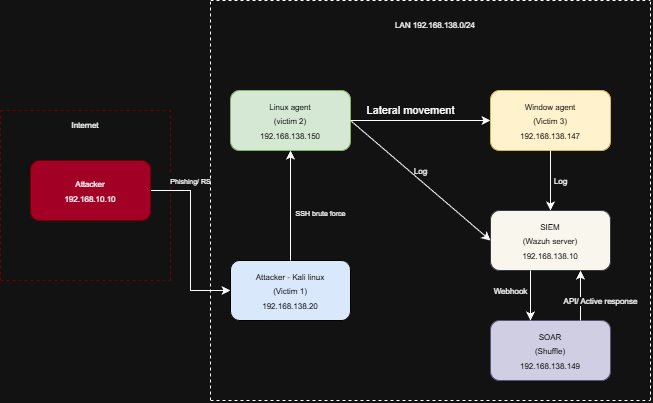

The diagram above was exported from draw.io. Its source (the exported page's mxGraphModel, read from the mxfile embedded in the PNG):
<mxGraphModel dx="744" dy="447" grid="1" gridSize="10" guides="1" tooltips="1" connect="1" arrows="1" fold="1" page="1" pageScale="1" pageWidth="850" pageHeight="1100" math="0" shadow="0">
  <root>
    <mxCell id="0" />
    <mxCell id="1" parent="0" />
    <mxCell id="NV6vGpKId9cPzq73BmPl-1" edge="1" parent="1" style="endArrow=none;dashed=1;html=1;rounded=0;fillColor=#a20025;strokeColor=#6F0000;" value="">
      <mxGeometry height="50" relative="1" width="50" as="geometry">
        <mxPoint x="110" y="440" as="sourcePoint" />
        <mxPoint x="110" y="270" as="targetPoint" />
      </mxGeometry>
    </mxCell>
    <mxCell id="NV6vGpKId9cPzq73BmPl-2" edge="1" parent="1" style="endArrow=none;dashed=1;html=1;rounded=0;fillColor=#a20025;strokeColor=#6F0000;" value="">
      <mxGeometry height="50" relative="1" width="50" as="geometry">
        <mxPoint x="110" y="270" as="sourcePoint" />
        <mxPoint x="280" y="270" as="targetPoint" />
      </mxGeometry>
    </mxCell>
    <mxCell id="NV6vGpKId9cPzq73BmPl-3" edge="1" parent="1" style="endArrow=none;dashed=1;html=1;rounded=0;fillColor=#a20025;strokeColor=#6F0000;" value="">
      <mxGeometry height="50" relative="1" width="50" as="geometry">
        <mxPoint x="280" y="440" as="sourcePoint" />
        <mxPoint x="280" y="270" as="targetPoint" />
      </mxGeometry>
    </mxCell>
    <mxCell id="NV6vGpKId9cPzq73BmPl-4" edge="1" parent="1" style="endArrow=none;dashed=1;html=1;rounded=0;fillColor=#a20025;strokeColor=#6F0000;" value="">
      <mxGeometry height="50" relative="1" width="50" as="geometry">
        <mxPoint x="110" y="440" as="sourcePoint" />
        <mxPoint x="280" y="440" as="targetPoint" />
      </mxGeometry>
    </mxCell>
    <mxCell id="NV6vGpKId9cPzq73BmPl-18" edge="1" parent="1" source="NV6vGpKId9cPzq73BmPl-5" style="edgeStyle=orthogonalEdgeStyle;rounded=0;orthogonalLoop=1;jettySize=auto;html=1;exitX=1;exitY=0.5;exitDx=0;exitDy=0;entryX=0;entryY=0.5;entryDx=0;entryDy=0;" target="NV6vGpKId9cPzq73BmPl-16">
      <mxGeometry relative="1" as="geometry" />
    </mxCell>
    <mxCell id="NV6vGpKId9cPzq73BmPl-19" connectable="0" parent="NV6vGpKId9cPzq73BmPl-18" style="edgeLabel;html=1;align=center;verticalAlign=middle;resizable=0;points=[];" value="&lt;font style=&quot;font-size: 7px;&quot;&gt;Phishing/ RS&lt;/font&gt;" vertex="1">
      <mxGeometry relative="1" x="-0.7429" y="3" as="geometry">
        <mxPoint x="17" y="-7" as="offset" />
      </mxGeometry>
    </mxCell>
    <mxCell id="NV6vGpKId9cPzq73BmPl-5" parent="1" style="rounded=1;whiteSpace=wrap;html=1;fillColor=#a20025;fontColor=#ffffff;strokeColor=#6F0000;" value="&lt;font style=&quot;color: rgb(255, 255, 255); font-size: 8px;&quot;&gt;Attacker&lt;/font&gt;&lt;div&gt;&lt;font style=&quot;color: rgb(255, 255, 255); font-size: 8px;&quot;&gt;192.168.10.10&lt;/font&gt;&lt;/div&gt;" vertex="1">
      <mxGeometry height="60" width="120" x="140" y="320" as="geometry" />
    </mxCell>
    <mxCell id="NV6vGpKId9cPzq73BmPl-6" parent="1" style="text;html=1;whiteSpace=wrap;strokeColor=none;fillColor=none;align=center;verticalAlign=middle;rounded=0;fontSize=8;" value="Internet" vertex="1">
      <mxGeometry height="10" width="30" x="180" y="280" as="geometry" />
    </mxCell>
    <mxCell id="NV6vGpKId9cPzq73BmPl-10" edge="1" parent="1" style="endArrow=none;dashed=1;html=1;rounded=0;" value="">
      <mxGeometry height="50" relative="1" width="50" as="geometry">
        <mxPoint x="320" y="560" as="sourcePoint" />
        <mxPoint x="320" y="160" as="targetPoint" />
      </mxGeometry>
    </mxCell>
    <mxCell id="NV6vGpKId9cPzq73BmPl-11" edge="1" parent="1" style="endArrow=none;dashed=1;html=1;rounded=0;" value="">
      <mxGeometry height="50" relative="1" width="50" as="geometry">
        <mxPoint x="320" y="160" as="sourcePoint" />
        <mxPoint x="760" y="160" as="targetPoint" />
      </mxGeometry>
    </mxCell>
    <mxCell id="NV6vGpKId9cPzq73BmPl-12" edge="1" parent="1" style="endArrow=none;dashed=1;html=1;rounded=0;" value="">
      <mxGeometry height="50" relative="1" width="50" as="geometry">
        <mxPoint x="320" y="560" as="sourcePoint" />
        <mxPoint x="760" y="560" as="targetPoint" />
      </mxGeometry>
    </mxCell>
    <mxCell id="NV6vGpKId9cPzq73BmPl-15" edge="1" parent="1" style="endArrow=none;dashed=1;html=1;rounded=0;" value="">
      <mxGeometry height="50" relative="1" width="50" as="geometry">
        <mxPoint x="760" y="560" as="sourcePoint" />
        <mxPoint x="760" y="160" as="targetPoint" />
      </mxGeometry>
    </mxCell>
    <mxCell id="NV6vGpKId9cPzq73BmPl-16" parent="1" style="rounded=1;whiteSpace=wrap;html=1;fillColor=#dae8fc;strokeColor=#000000;" value="&lt;font style=&quot;font-size: 8px; color: rgb(0, 0, 0);&quot;&gt;Attacker - Kali linux&lt;/font&gt;&lt;div&gt;&lt;font style=&quot;font-size: 8px; color: rgb(0, 0, 0);&quot;&gt;(Victim 1)&lt;/font&gt;&lt;/div&gt;&lt;div&gt;&lt;font style=&quot;font-size: 8px; color: rgb(0, 0, 0);&quot;&gt;192.168.138.20&lt;/font&gt;&lt;/div&gt;" vertex="1">
      <mxGeometry height="60" width="120" x="340" y="420" as="geometry" />
    </mxCell>
    <mxCell id="NV6vGpKId9cPzq73BmPl-20" parent="1" style="rounded=1;whiteSpace=wrap;html=1;fillColor=#d5e8d4;strokeColor=#82b366;" value="&lt;font style=&quot;color: rgb(0, 0, 0); font-size: 8px;&quot;&gt;Linux agent&lt;/font&gt;&lt;div&gt;&lt;font style=&quot;color: rgb(0, 0, 0); font-size: 8px;&quot;&gt;(victim 2)&lt;/font&gt;&lt;/div&gt;&lt;div&gt;&lt;font style=&quot;color: rgb(0, 0, 0); font-size: 8px;&quot;&gt;192.168.138.150&lt;/font&gt;&lt;/div&gt;" vertex="1">
      <mxGeometry height="60" width="120" x="340" y="250" as="geometry" />
    </mxCell>
    <mxCell id="NV6vGpKId9cPzq73BmPl-21" edge="1" parent="1" source="NV6vGpKId9cPzq73BmPl-16" style="endArrow=classic;html=1;rounded=0;exitX=0.5;exitY=0;exitDx=0;exitDy=0;" target="NV6vGpKId9cPzq73BmPl-20" value="">
      <mxGeometry height="50" relative="1" width="50" as="geometry">
        <mxPoint x="430" y="390" as="sourcePoint" />
        <mxPoint x="480" y="340" as="targetPoint" />
      </mxGeometry>
    </mxCell>
    <mxCell id="NV6vGpKId9cPzq73BmPl-22" connectable="0" parent="NV6vGpKId9cPzq73BmPl-21" style="edgeLabel;html=1;align=center;verticalAlign=middle;resizable=0;points=[];fontSize=7;" value="SSH brute force" vertex="1">
      <mxGeometry relative="1" x="0.3184" as="geometry">
        <mxPoint x="30" y="26" as="offset" />
      </mxGeometry>
    </mxCell>
    <mxCell id="NV6vGpKId9cPzq73BmPl-23" parent="1" style="rounded=1;whiteSpace=wrap;html=1;fillColor=#fff2cc;strokeColor=#d6b656;" value="&lt;font style=&quot;color: rgb(0, 0, 0); font-size: 8px;&quot;&gt;Window agent&lt;/font&gt;&lt;div&gt;&lt;font style=&quot;color: rgb(0, 0, 0); font-size: 8px;&quot;&gt;(Victim 3)&lt;/font&gt;&lt;/div&gt;&lt;div&gt;&lt;font style=&quot;color: rgb(0, 0, 0); font-size: 8px;&quot;&gt;192.168.138.147&lt;/font&gt;&lt;/div&gt;" vertex="1">
      <mxGeometry height="60" width="120" x="600" y="250" as="geometry" />
    </mxCell>
    <mxCell id="NV6vGpKId9cPzq73BmPl-24" edge="1" parent="1" source="NV6vGpKId9cPzq73BmPl-20" style="endArrow=classic;html=1;rounded=0;exitX=1;exitY=0.5;exitDx=0;exitDy=0;" value="">
      <mxGeometry height="50" relative="1" width="50" as="geometry">
        <mxPoint x="550" y="330" as="sourcePoint" />
        <mxPoint x="600" y="280" as="targetPoint" />
      </mxGeometry>
    </mxCell>
    <mxCell id="NV6vGpKId9cPzq73BmPl-25" connectable="0" parent="NV6vGpKId9cPzq73BmPl-24" style="edgeLabel;html=1;align=center;verticalAlign=middle;resizable=0;points=[];" value="Lateral movement" vertex="1">
      <mxGeometry relative="1" x="-0.4245" y="1" as="geometry">
        <mxPoint x="20" y="-9" as="offset" />
      </mxGeometry>
    </mxCell>
    <mxCell id="NV6vGpKId9cPzq73BmPl-26" parent="1" style="rounded=1;whiteSpace=wrap;html=1;fillColor=#f9f7ed;strokeColor=#36393d;" value="&lt;font style=&quot;color: rgb(0, 0, 0); font-size: 8px;&quot;&gt;SIEM&lt;/font&gt;&lt;div&gt;&lt;font style=&quot;color: rgb(0, 0, 0); font-size: 8px;&quot;&gt;(Wazuh server)&lt;/font&gt;&lt;/div&gt;&lt;div&gt;&lt;font style=&quot;color: rgb(0, 0, 0); font-size: 8px;&quot;&gt;192.168.138.10&lt;/font&gt;&lt;/div&gt;" vertex="1">
      <mxGeometry height="60" width="120" x="600" y="370" as="geometry" />
    </mxCell>
    <mxCell id="NV6vGpKId9cPzq73BmPl-27" edge="1" parent="1" source="NV6vGpKId9cPzq73BmPl-23" style="endArrow=classic;html=1;rounded=0;entryX=0.5;entryY=0;entryDx=0;entryDy=0;" target="NV6vGpKId9cPzq73BmPl-26" value="">
      <mxGeometry height="50" relative="1" width="50" as="geometry">
        <mxPoint x="430" y="400" as="sourcePoint" />
        <mxPoint x="480" y="350" as="targetPoint" />
      </mxGeometry>
    </mxCell>
    <mxCell id="NV6vGpKId9cPzq73BmPl-29" connectable="0" parent="NV6vGpKId9cPzq73BmPl-27" style="edgeLabel;html=1;align=center;verticalAlign=middle;resizable=0;points=[];" value="&lt;font style=&quot;font-size: 8px;&quot;&gt;Log&lt;/font&gt;" vertex="1">
      <mxGeometry relative="1" x="-0.1619" as="geometry">
        <mxPoint x="10" y="5" as="offset" />
      </mxGeometry>
    </mxCell>
    <mxCell id="NV6vGpKId9cPzq73BmPl-30" connectable="0" parent="NV6vGpKId9cPzq73BmPl-27" style="edgeLabel;html=1;align=center;verticalAlign=middle;resizable=0;points=[];" value="&lt;font style=&quot;font-size: 8px;&quot;&gt;Log&lt;/font&gt;" vertex="1">
      <mxGeometry relative="1" x="-0.1619" as="geometry">
        <mxPoint x="-130" y="-5" as="offset" />
      </mxGeometry>
    </mxCell>
    <mxCell id="NV6vGpKId9cPzq73BmPl-28" edge="1" parent="1" source="NV6vGpKId9cPzq73BmPl-20" style="endArrow=classic;html=1;rounded=0;exitX=1;exitY=0.5;exitDx=0;exitDy=0;entryX=0;entryY=0.5;entryDx=0;entryDy=0;" target="NV6vGpKId9cPzq73BmPl-26" value="">
      <mxGeometry height="50" relative="1" width="50" as="geometry">
        <mxPoint x="430" y="400" as="sourcePoint" />
        <mxPoint x="480" y="350" as="targetPoint" />
      </mxGeometry>
    </mxCell>
    <mxCell id="NV6vGpKId9cPzq73BmPl-31" parent="1" style="rounded=1;whiteSpace=wrap;html=1;fillColor=#d0cee2;strokeColor=#56517e;" value="&lt;font style=&quot;color: rgb(0, 0, 0); font-size: 8px;&quot;&gt;SOAR&lt;/font&gt;&lt;div&gt;&lt;font style=&quot;color: rgb(0, 0, 0); font-size: 8px;&quot;&gt;(Shuffle)&lt;/font&gt;&lt;/div&gt;&lt;div&gt;&lt;font style=&quot;color: rgb(0, 0, 0); font-size: 8px;&quot;&gt;192.168.138.149&lt;/font&gt;&lt;/div&gt;" vertex="1">
      <mxGeometry height="60" width="120" x="600" y="480" as="geometry" />
    </mxCell>
    <mxCell id="NV6vGpKId9cPzq73BmPl-32" edge="1" parent="1" style="endArrow=classic;html=1;rounded=0;exitX=0.5;exitY=1;exitDx=0;exitDy=0;entryX=0.5;entryY=0;entryDx=0;entryDy=0;" value="">
      <mxGeometry height="50" relative="1" width="50" as="geometry">
        <mxPoint x="640" y="430" as="sourcePoint" />
        <mxPoint x="640" y="480" as="targetPoint" />
      </mxGeometry>
    </mxCell>
    <mxCell id="NV6vGpKId9cPzq73BmPl-33" connectable="0" parent="NV6vGpKId9cPzq73BmPl-32" style="edgeLabel;html=1;align=center;verticalAlign=middle;resizable=0;points=[];fontSize=8;" value="Webhook" vertex="1">
      <mxGeometry relative="1" x="-0.2229" as="geometry">
        <mxPoint x="-20" y="1" as="offset" />
      </mxGeometry>
    </mxCell>
    <mxCell id="NV6vGpKId9cPzq73BmPl-34" parent="1" style="text;html=1;whiteSpace=wrap;strokeColor=none;fillColor=none;align=center;verticalAlign=middle;rounded=0;fontSize=8;" value="LAN 192.168.138.0/24" vertex="1">
      <mxGeometry height="30" width="110" x="490" y="170" as="geometry" />
    </mxCell>
    <mxCell id="NV6vGpKId9cPzq73BmPl-35" edge="1" parent="1" source="NV6vGpKId9cPzq73BmPl-31" style="endArrow=classic;html=1;rounded=0;exitX=0.75;exitY=0;exitDx=0;exitDy=0;entryX=0.75;entryY=1;entryDx=0;entryDy=0;" target="NV6vGpKId9cPzq73BmPl-26" value="">
      <mxGeometry height="50" relative="1" width="50" as="geometry">
        <mxPoint x="430" y="400" as="sourcePoint" />
        <mxPoint x="480" y="350" as="targetPoint" />
      </mxGeometry>
    </mxCell>
    <mxCell id="NV6vGpKId9cPzq73BmPl-36" connectable="0" parent="NV6vGpKId9cPzq73BmPl-35" style="edgeLabel;html=1;align=center;verticalAlign=middle;resizable=0;points=[];fontSize=8;" value="API/ Active response" vertex="1">
      <mxGeometry relative="1" x="0.5086" y="3" as="geometry">
        <mxPoint x="23" y="18" as="offset" />
      </mxGeometry>
    </mxCell>
  </root>
</mxGraphModel>